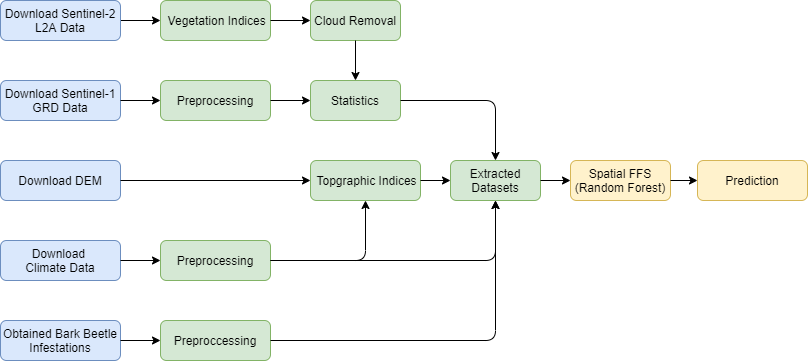

The diagram above was exported from draw.io. Its source (the exported page's mxGraphModel, read from the mxfile embedded in the PNG):
<mxGraphModel dx="999" dy="491" grid="1" gridSize="10" guides="1" tooltips="1" connect="1" arrows="1" fold="1" page="1" pageScale="1" pageWidth="827" pageHeight="1169" math="0" shadow="0">
  <root>
    <mxCell id="WIyWlLk6GJQsqaUBKTNV-0" />
    <mxCell id="WIyWlLk6GJQsqaUBKTNV-1" parent="WIyWlLk6GJQsqaUBKTNV-0" />
    <mxCell id="sWdtd598dkp4Q5dlQVzn-6" style="edgeStyle=orthogonalEdgeStyle;rounded=0;orthogonalLoop=1;jettySize=auto;html=1;exitX=1;exitY=0.5;exitDx=0;exitDy=0;entryX=0;entryY=0.5;entryDx=0;entryDy=0;" edge="1" parent="WIyWlLk6GJQsqaUBKTNV-1" source="WIyWlLk6GJQsqaUBKTNV-3" target="sWdtd598dkp4Q5dlQVzn-4">
      <mxGeometry relative="1" as="geometry" />
    </mxCell>
    <mxCell id="WIyWlLk6GJQsqaUBKTNV-3" value="Download Sentinel-2 L2A Data" style="rounded=1;whiteSpace=wrap;html=1;fontSize=12;glass=0;strokeWidth=1;shadow=0;fillColor=#dae8fc;strokeColor=#6c8ebf;" parent="WIyWlLk6GJQsqaUBKTNV-1" vertex="1">
      <mxGeometry x="20" y="160" width="120" height="40" as="geometry" />
    </mxCell>
    <mxCell id="WIyWlLk6GJQsqaUBKTNV-7" value="&amp;nbsp;Topgraphic Indices" style="rounded=1;whiteSpace=wrap;html=1;fontSize=12;glass=0;strokeWidth=1;shadow=0;fillColor=#d5e8d4;strokeColor=#82b366;" parent="WIyWlLk6GJQsqaUBKTNV-1" vertex="1">
      <mxGeometry x="330" y="320" width="110" height="40" as="geometry" />
    </mxCell>
    <mxCell id="sWdtd598dkp4Q5dlQVzn-3" style="edgeStyle=orthogonalEdgeStyle;rounded=0;orthogonalLoop=1;jettySize=auto;html=1;exitX=1;exitY=0.5;exitDx=0;exitDy=0;entryX=0;entryY=0.5;entryDx=0;entryDy=0;" edge="1" parent="WIyWlLk6GJQsqaUBKTNV-1" source="sWdtd598dkp4Q5dlQVzn-9">
      <mxGeometry relative="1" as="geometry">
        <mxPoint x="290" y="260" as="targetPoint" />
      </mxGeometry>
    </mxCell>
    <mxCell id="WIyWlLk6GJQsqaUBKTNV-11" value="Download Sentinel-1 GRD Data" style="rounded=1;whiteSpace=wrap;html=1;fontSize=12;glass=0;strokeWidth=1;shadow=0;fillColor=#dae8fc;strokeColor=#6c8ebf;" parent="WIyWlLk6GJQsqaUBKTNV-1" vertex="1">
      <mxGeometry x="20" y="240" width="120" height="40" as="geometry" />
    </mxCell>
    <mxCell id="WIyWlLk6GJQsqaUBKTNV-12" value="Download DEM" style="rounded=1;whiteSpace=wrap;html=1;fontSize=12;glass=0;strokeWidth=1;shadow=0;fillColor=#dae8fc;strokeColor=#6c8ebf;" parent="WIyWlLk6GJQsqaUBKTNV-1" vertex="1">
      <mxGeometry x="20" y="320" width="120" height="40" as="geometry" />
    </mxCell>
    <mxCell id="sWdtd598dkp4Q5dlQVzn-1" value="Download &lt;br&gt;Climate Data" style="rounded=1;whiteSpace=wrap;html=1;fontSize=12;glass=0;strokeWidth=1;shadow=0;fillColor=#dae8fc;strokeColor=#6c8ebf;" vertex="1" parent="WIyWlLk6GJQsqaUBKTNV-1">
      <mxGeometry x="20" y="400" width="120" height="40" as="geometry" />
    </mxCell>
    <mxCell id="sWdtd598dkp4Q5dlQVzn-4" value="&amp;nbsp;Vegetation Indices" style="rounded=1;whiteSpace=wrap;html=1;fillColor=#d5e8d4;strokeColor=#82b366;" vertex="1" parent="WIyWlLk6GJQsqaUBKTNV-1">
      <mxGeometry x="180" y="160" width="110" height="40" as="geometry" />
    </mxCell>
    <mxCell id="sWdtd598dkp4Q5dlQVzn-7" value="Cloud Removal" style="rounded=1;whiteSpace=wrap;html=1;fillColor=#d5e8d4;strokeColor=#82b366;" vertex="1" parent="WIyWlLk6GJQsqaUBKTNV-1">
      <mxGeometry x="330" y="160" width="90" height="40" as="geometry" />
    </mxCell>
    <mxCell id="sWdtd598dkp4Q5dlQVzn-8" value="Statistics" style="rounded=1;whiteSpace=wrap;html=1;fillColor=#d5e8d4;strokeColor=#82b366;" vertex="1" parent="WIyWlLk6GJQsqaUBKTNV-1">
      <mxGeometry x="330" y="240" width="90" height="40" as="geometry" />
    </mxCell>
    <mxCell id="sWdtd598dkp4Q5dlQVzn-9" value="Preprocessing" style="rounded=1;whiteSpace=wrap;html=1;fillColor=#d5e8d4;strokeColor=#82b366;" vertex="1" parent="WIyWlLk6GJQsqaUBKTNV-1">
      <mxGeometry x="180" y="240" width="110" height="40" as="geometry" />
    </mxCell>
    <mxCell id="sWdtd598dkp4Q5dlQVzn-10" style="edgeStyle=orthogonalEdgeStyle;rounded=0;orthogonalLoop=1;jettySize=auto;html=1;exitX=1;exitY=0.5;exitDx=0;exitDy=0;entryX=0;entryY=0.5;entryDx=0;entryDy=0;" edge="1" parent="WIyWlLk6GJQsqaUBKTNV-1" source="WIyWlLk6GJQsqaUBKTNV-11" target="sWdtd598dkp4Q5dlQVzn-9">
      <mxGeometry relative="1" as="geometry">
        <mxPoint x="140" y="260" as="sourcePoint" />
        <mxPoint x="290" y="260" as="targetPoint" />
      </mxGeometry>
    </mxCell>
    <mxCell id="sWdtd598dkp4Q5dlQVzn-11" value="Preprocessing" style="rounded=1;whiteSpace=wrap;html=1;fillColor=#d5e8d4;strokeColor=#82b366;" vertex="1" parent="WIyWlLk6GJQsqaUBKTNV-1">
      <mxGeometry x="180" y="400" width="110" height="40" as="geometry" />
    </mxCell>
    <mxCell id="sWdtd598dkp4Q5dlQVzn-12" value="" style="endArrow=classic;html=1;" edge="1" parent="WIyWlLk6GJQsqaUBKTNV-1" target="sWdtd598dkp4Q5dlQVzn-11">
      <mxGeometry width="50" height="50" relative="1" as="geometry">
        <mxPoint x="140" y="420" as="sourcePoint" />
        <mxPoint x="440" y="210" as="targetPoint" />
        <Array as="points">
          <mxPoint x="140" y="420" />
        </Array>
      </mxGeometry>
    </mxCell>
    <mxCell id="sWdtd598dkp4Q5dlQVzn-13" value="" style="endArrow=classic;html=1;exitX=1;exitY=0.5;exitDx=0;exitDy=0;" edge="1" parent="WIyWlLk6GJQsqaUBKTNV-1" source="WIyWlLk6GJQsqaUBKTNV-12" target="WIyWlLk6GJQsqaUBKTNV-7">
      <mxGeometry width="50" height="50" relative="1" as="geometry">
        <mxPoint x="390" y="260" as="sourcePoint" />
        <mxPoint x="440" y="210" as="targetPoint" />
      </mxGeometry>
    </mxCell>
    <mxCell id="sWdtd598dkp4Q5dlQVzn-15" value="Extracted Datasets" style="rounded=1;whiteSpace=wrap;html=1;fillColor=#d5e8d4;strokeColor=#82b366;" vertex="1" parent="WIyWlLk6GJQsqaUBKTNV-1">
      <mxGeometry x="470" y="320" width="90" height="40" as="geometry" />
    </mxCell>
    <mxCell id="sWdtd598dkp4Q5dlQVzn-21" value="" style="endArrow=classic;html=1;exitX=1;exitY=0.5;exitDx=0;exitDy=0;entryX=0;entryY=0.5;entryDx=0;entryDy=0;" edge="1" parent="WIyWlLk6GJQsqaUBKTNV-1" source="sWdtd598dkp4Q5dlQVzn-4" target="sWdtd598dkp4Q5dlQVzn-7">
      <mxGeometry width="50" height="50" relative="1" as="geometry">
        <mxPoint x="360" y="260" as="sourcePoint" />
        <mxPoint x="410" y="210" as="targetPoint" />
      </mxGeometry>
    </mxCell>
    <mxCell id="sWdtd598dkp4Q5dlQVzn-23" value="" style="edgeStyle=segmentEdgeStyle;endArrow=classic;html=1;exitX=1;exitY=0.5;exitDx=0;exitDy=0;entryX=0.5;entryY=1;entryDx=0;entryDy=0;" edge="1" parent="WIyWlLk6GJQsqaUBKTNV-1" source="sWdtd598dkp4Q5dlQVzn-11" target="WIyWlLk6GJQsqaUBKTNV-7">
      <mxGeometry width="50" height="50" relative="1" as="geometry">
        <mxPoint x="360" y="280" as="sourcePoint" />
        <mxPoint x="410" y="230" as="targetPoint" />
      </mxGeometry>
    </mxCell>
    <mxCell id="sWdtd598dkp4Q5dlQVzn-24" value="" style="endArrow=classic;html=1;exitX=1;exitY=0.5;exitDx=0;exitDy=0;entryX=0;entryY=0.5;entryDx=0;entryDy=0;" edge="1" parent="WIyWlLk6GJQsqaUBKTNV-1" source="sWdtd598dkp4Q5dlQVzn-9" target="sWdtd598dkp4Q5dlQVzn-8">
      <mxGeometry width="50" height="50" relative="1" as="geometry">
        <mxPoint x="360" y="280" as="sourcePoint" />
        <mxPoint x="410" y="230" as="targetPoint" />
      </mxGeometry>
    </mxCell>
    <mxCell id="sWdtd598dkp4Q5dlQVzn-25" value="" style="edgeStyle=segmentEdgeStyle;endArrow=classic;html=1;entryX=0.5;entryY=0;entryDx=0;entryDy=0;exitX=1;exitY=0.5;exitDx=0;exitDy=0;" edge="1" parent="WIyWlLk6GJQsqaUBKTNV-1" source="sWdtd598dkp4Q5dlQVzn-8" target="sWdtd598dkp4Q5dlQVzn-15">
      <mxGeometry width="50" height="50" relative="1" as="geometry">
        <mxPoint x="360" y="280" as="sourcePoint" />
        <mxPoint x="410" y="230" as="targetPoint" />
      </mxGeometry>
    </mxCell>
    <mxCell id="sWdtd598dkp4Q5dlQVzn-27" value="" style="edgeStyle=segmentEdgeStyle;endArrow=classic;html=1;exitX=1;exitY=0.5;exitDx=0;exitDy=0;entryX=0.5;entryY=1;entryDx=0;entryDy=0;" edge="1" parent="WIyWlLk6GJQsqaUBKTNV-1" source="sWdtd598dkp4Q5dlQVzn-11" target="sWdtd598dkp4Q5dlQVzn-15">
      <mxGeometry width="50" height="50" relative="1" as="geometry">
        <mxPoint x="360" y="280" as="sourcePoint" />
        <mxPoint x="410" y="230" as="targetPoint" />
      </mxGeometry>
    </mxCell>
    <mxCell id="sWdtd598dkp4Q5dlQVzn-28" value="Spatial FFS (Random Forest)" style="rounded=1;whiteSpace=wrap;html=1;fillColor=#fff2cc;strokeColor=#d6b656;" vertex="1" parent="WIyWlLk6GJQsqaUBKTNV-1">
      <mxGeometry x="590" y="320" width="100" height="40" as="geometry" />
    </mxCell>
    <mxCell id="sWdtd598dkp4Q5dlQVzn-29" value="Prediction" style="rounded=1;whiteSpace=wrap;html=1;fillColor=#fff2cc;strokeColor=#d6b656;" vertex="1" parent="WIyWlLk6GJQsqaUBKTNV-1">
      <mxGeometry x="717" y="320" width="110" height="40" as="geometry" />
    </mxCell>
    <mxCell id="sWdtd598dkp4Q5dlQVzn-31" value="" style="endArrow=classic;html=1;entryX=0;entryY=0.5;entryDx=0;entryDy=0;exitX=1;exitY=0.5;exitDx=0;exitDy=0;" edge="1" parent="WIyWlLk6GJQsqaUBKTNV-1" source="sWdtd598dkp4Q5dlQVzn-15" target="sWdtd598dkp4Q5dlQVzn-28">
      <mxGeometry width="50" height="50" relative="1" as="geometry">
        <mxPoint x="560" y="300" as="sourcePoint" />
        <mxPoint x="410" y="210" as="targetPoint" />
      </mxGeometry>
    </mxCell>
    <mxCell id="sWdtd598dkp4Q5dlQVzn-32" value="" style="endArrow=classic;html=1;exitX=1;exitY=0.5;exitDx=0;exitDy=0;" edge="1" parent="WIyWlLk6GJQsqaUBKTNV-1" source="sWdtd598dkp4Q5dlQVzn-28" target="sWdtd598dkp4Q5dlQVzn-29">
      <mxGeometry width="50" height="50" relative="1" as="geometry">
        <mxPoint x="690" y="300" as="sourcePoint" />
        <mxPoint x="410" y="210" as="targetPoint" />
      </mxGeometry>
    </mxCell>
    <mxCell id="sWdtd598dkp4Q5dlQVzn-34" value="Obtained Bark Beetle Infestations" style="rounded=1;whiteSpace=wrap;html=1;fillColor=#dae8fc;strokeColor=#6c8ebf;" vertex="1" parent="WIyWlLk6GJQsqaUBKTNV-1">
      <mxGeometry x="20" y="480" width="120" height="40" as="geometry" />
    </mxCell>
    <mxCell id="sWdtd598dkp4Q5dlQVzn-35" value="Preproccessing" style="rounded=1;whiteSpace=wrap;html=1;fillColor=#d5e8d4;strokeColor=#82b366;" vertex="1" parent="WIyWlLk6GJQsqaUBKTNV-1">
      <mxGeometry x="180" y="480" width="110" height="40" as="geometry" />
    </mxCell>
    <mxCell id="sWdtd598dkp4Q5dlQVzn-36" value="" style="endArrow=classic;html=1;entryX=0.5;entryY=0;entryDx=0;entryDy=0;exitX=0.5;exitY=1;exitDx=0;exitDy=0;" edge="1" parent="WIyWlLk6GJQsqaUBKTNV-1" source="sWdtd598dkp4Q5dlQVzn-7" target="sWdtd598dkp4Q5dlQVzn-8">
      <mxGeometry width="50" height="50" relative="1" as="geometry">
        <mxPoint x="360" y="330" as="sourcePoint" />
        <mxPoint x="410" y="280" as="targetPoint" />
      </mxGeometry>
    </mxCell>
    <mxCell id="sWdtd598dkp4Q5dlQVzn-37" value="" style="edgeStyle=segmentEdgeStyle;endArrow=classic;html=1;exitX=1;exitY=0.5;exitDx=0;exitDy=0;entryX=0.5;entryY=1;entryDx=0;entryDy=0;" edge="1" parent="WIyWlLk6GJQsqaUBKTNV-1" source="sWdtd598dkp4Q5dlQVzn-35" target="sWdtd598dkp4Q5dlQVzn-15">
      <mxGeometry width="50" height="50" relative="1" as="geometry">
        <mxPoint x="360" y="330" as="sourcePoint" />
        <mxPoint x="410" y="280" as="targetPoint" />
      </mxGeometry>
    </mxCell>
    <mxCell id="sWdtd598dkp4Q5dlQVzn-38" value="" style="endArrow=classic;html=1;exitX=1;exitY=0.5;exitDx=0;exitDy=0;entryX=0;entryY=0.5;entryDx=0;entryDy=0;" edge="1" parent="WIyWlLk6GJQsqaUBKTNV-1" source="WIyWlLk6GJQsqaUBKTNV-7" target="sWdtd598dkp4Q5dlQVzn-15">
      <mxGeometry width="50" height="50" relative="1" as="geometry">
        <mxPoint x="360" y="330" as="sourcePoint" />
        <mxPoint x="410" y="280" as="targetPoint" />
      </mxGeometry>
    </mxCell>
    <mxCell id="sWdtd598dkp4Q5dlQVzn-39" value="" style="endArrow=classic;html=1;exitX=1;exitY=0.5;exitDx=0;exitDy=0;entryX=0;entryY=0.5;entryDx=0;entryDy=0;" edge="1" parent="WIyWlLk6GJQsqaUBKTNV-1" source="sWdtd598dkp4Q5dlQVzn-34" target="sWdtd598dkp4Q5dlQVzn-35">
      <mxGeometry width="50" height="50" relative="1" as="geometry">
        <mxPoint x="360" y="330" as="sourcePoint" />
        <mxPoint x="410" y="280" as="targetPoint" />
      </mxGeometry>
    </mxCell>
  </root>
</mxGraphModel>